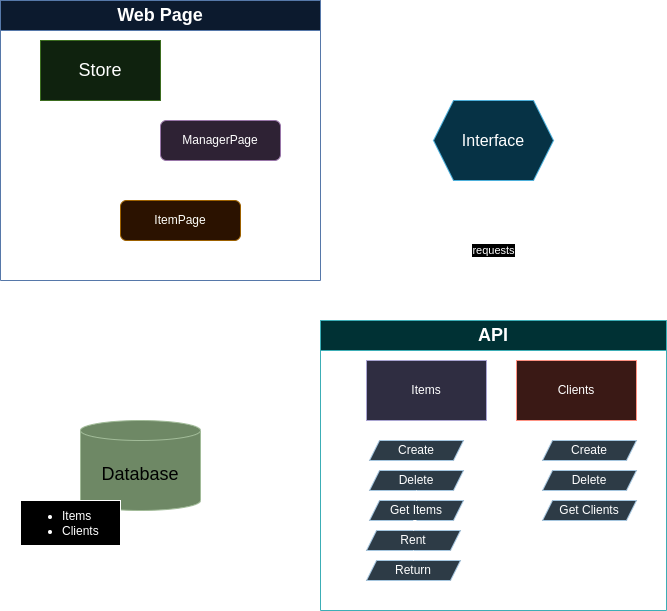

The diagram above was exported from draw.io. Its source (the exported page's mxGraphModel, read from the mxfile embedded in the PNG):
<mxGraphModel dx="1380" dy="786" grid="1" gridSize="10" guides="1" tooltips="1" connect="1" arrows="1" fold="1" page="1" pageScale="1" pageWidth="827" pageHeight="1169" math="0" shadow="0">
  <root>
    <mxCell id="0" />
    <mxCell id="1" parent="0" />
    <mxCell id="_XiQfcfwc7KmFhmGlnv0-3" style="edgeStyle=orthogonalEdgeStyle;rounded=0;orthogonalLoop=1;jettySize=auto;html=1;exitX=1;exitY=0.5;exitDx=0;exitDy=0;entryX=0;entryY=0.5;entryDx=0;entryDy=0;startArrow=none;startFill=0;" parent="1" source="wqEI09qNuGSv9Nn9GOAK-12" target="_XiQfcfwc7KmFhmGlnv0-1" edge="1">
      <mxGeometry relative="1" as="geometry" />
    </mxCell>
    <mxCell id="wqEI09qNuGSv9Nn9GOAK-12" value="Web Page" style="swimlane;whiteSpace=wrap;html=1;fillColor=#dae8fc;strokeColor=#6c8ebf;fontSize=18;startSize=30;" parent="1" vertex="1">
      <mxGeometry x="81" y="280" width="320" height="280" as="geometry">
        <mxRectangle x="50" y="10" width="140" height="30" as="alternateBounds" />
      </mxGeometry>
    </mxCell>
    <mxCell id="wqEI09qNuGSv9Nn9GOAK-14" style="edgeStyle=orthogonalEdgeStyle;rounded=0;orthogonalLoop=1;jettySize=auto;html=1;exitX=0.75;exitY=1;exitDx=0;exitDy=0;entryX=0;entryY=0.5;entryDx=0;entryDy=0;" parent="wqEI09qNuGSv9Nn9GOAK-12" source="wqEI09qNuGSv9Nn9GOAK-10" target="wqEI09qNuGSv9Nn9GOAK-13" edge="1">
      <mxGeometry relative="1" as="geometry" />
    </mxCell>
    <mxCell id="wqEI09qNuGSv9Nn9GOAK-15" style="edgeStyle=orthogonalEdgeStyle;rounded=0;orthogonalLoop=1;jettySize=auto;html=1;exitX=0.25;exitY=1;exitDx=0;exitDy=0;entryX=0;entryY=0.5;entryDx=0;entryDy=0;" parent="wqEI09qNuGSv9Nn9GOAK-12" source="wqEI09qNuGSv9Nn9GOAK-10" target="wqEI09qNuGSv9Nn9GOAK-11" edge="1">
      <mxGeometry relative="1" as="geometry" />
    </mxCell>
    <mxCell id="wqEI09qNuGSv9Nn9GOAK-10" value="Store" style="rounded=0;whiteSpace=wrap;html=1;fillColor=#d5e8d4;strokeColor=#82b366;align=center;verticalAlign=middle;fontFamily=Helvetica;fontSize=18;" parent="wqEI09qNuGSv9Nn9GOAK-12" vertex="1">
      <mxGeometry x="40" y="40" width="120" height="60" as="geometry" />
    </mxCell>
    <mxCell id="wqEI09qNuGSv9Nn9GOAK-11" value="ItemPage" style="rounded=1;whiteSpace=wrap;html=1;fillColor=#ffe6cc;strokeColor=#d79b00;" parent="wqEI09qNuGSv9Nn9GOAK-12" vertex="1">
      <mxGeometry x="120" y="200" width="120" height="40" as="geometry" />
    </mxCell>
    <mxCell id="wqEI09qNuGSv9Nn9GOAK-13" value="ManagerPage" style="rounded=1;whiteSpace=wrap;html=1;fillColor=#e1d5e7;strokeColor=#9673a6;" parent="wqEI09qNuGSv9Nn9GOAK-12" vertex="1">
      <mxGeometry x="160" y="120" width="120" height="40" as="geometry" />
    </mxCell>
    <mxCell id="wqEI09qNuGSv9Nn9GOAK-35" style="edgeStyle=orthogonalEdgeStyle;rounded=0;orthogonalLoop=1;jettySize=auto;html=1;exitX=0;exitY=0.5;exitDx=0;exitDy=0;startArrow=classic;startFill=1;" parent="1" source="wqEI09qNuGSv9Nn9GOAK-18" target="wqEI09qNuGSv9Nn9GOAK-34" edge="1">
      <mxGeometry relative="1" as="geometry" />
    </mxCell>
    <mxCell id="wqEI09qNuGSv9Nn9GOAK-18" value="API" style="swimlane;whiteSpace=wrap;html=1;fillColor=#b0e3e6;strokeColor=#0e8088;fontSize=18;startSize=30;" parent="1" vertex="1">
      <mxGeometry x="401" y="600" width="346" height="290" as="geometry">
        <mxRectangle x="454" y="70" width="60" height="30" as="alternateBounds" />
      </mxGeometry>
    </mxCell>
    <mxCell id="wqEI09qNuGSv9Nn9GOAK-27" style="edgeStyle=orthogonalEdgeStyle;rounded=0;orthogonalLoop=1;jettySize=auto;html=1;exitX=0.25;exitY=1;exitDx=0;exitDy=0;entryX=0.5;entryY=0;entryDx=0;entryDy=0;" parent="wqEI09qNuGSv9Nn9GOAK-18" source="wqEI09qNuGSv9Nn9GOAK-2" target="wqEI09qNuGSv9Nn9GOAK-6" edge="1">
      <mxGeometry relative="1" as="geometry" />
    </mxCell>
    <mxCell id="wqEI09qNuGSv9Nn9GOAK-2" value="Items" style="rounded=0;whiteSpace=wrap;html=1;fillColor=#d0cee2;strokeColor=#56517e;" parent="wqEI09qNuGSv9Nn9GOAK-18" vertex="1">
      <mxGeometry x="46" y="40" width="120" height="60" as="geometry" />
    </mxCell>
    <mxCell id="wqEI09qNuGSv9Nn9GOAK-33" style="edgeStyle=orthogonalEdgeStyle;rounded=0;orthogonalLoop=1;jettySize=auto;html=1;exitX=0.75;exitY=1;exitDx=0;exitDy=0;entryX=0.5;entryY=0;entryDx=0;entryDy=0;" parent="wqEI09qNuGSv9Nn9GOAK-18" source="wqEI09qNuGSv9Nn9GOAK-3" target="wqEI09qNuGSv9Nn9GOAK-28" edge="1">
      <mxGeometry relative="1" as="geometry" />
    </mxCell>
    <mxCell id="wqEI09qNuGSv9Nn9GOAK-3" value="Clients" style="rounded=0;whiteSpace=wrap;html=1;fillColor=#fad9d5;strokeColor=#ae4132;" parent="wqEI09qNuGSv9Nn9GOAK-18" vertex="1">
      <mxGeometry x="196" y="40" width="120" height="60" as="geometry" />
    </mxCell>
    <mxCell id="wqEI09qNuGSv9Nn9GOAK-22" style="edgeStyle=orthogonalEdgeStyle;rounded=0;orthogonalLoop=1;jettySize=auto;html=1;exitX=0.5;exitY=1;exitDx=0;exitDy=0;entryX=0.5;entryY=0;entryDx=0;entryDy=0;endArrow=none;endFill=0;" parent="wqEI09qNuGSv9Nn9GOAK-18" source="wqEI09qNuGSv9Nn9GOAK-6" target="wqEI09qNuGSv9Nn9GOAK-7" edge="1">
      <mxGeometry relative="1" as="geometry" />
    </mxCell>
    <mxCell id="wqEI09qNuGSv9Nn9GOAK-6" value="Create" style="shape=parallelogram;perimeter=parallelogramPerimeter;whiteSpace=wrap;html=1;fixedSize=1;size=10;fillColor=#bac8d3;strokeColor=#23445d;" parent="wqEI09qNuGSv9Nn9GOAK-18" vertex="1">
      <mxGeometry x="49" y="120" width="94" height="20" as="geometry" />
    </mxCell>
    <mxCell id="wqEI09qNuGSv9Nn9GOAK-7" value="Delete" style="shape=parallelogram;perimeter=parallelogramPerimeter;whiteSpace=wrap;html=1;fixedSize=1;size=10;fillColor=#bac8d3;strokeColor=#23445d;" parent="wqEI09qNuGSv9Nn9GOAK-18" vertex="1">
      <mxGeometry x="49" y="150" width="94" height="20" as="geometry" />
    </mxCell>
    <mxCell id="wqEI09qNuGSv9Nn9GOAK-9" value="Return" style="shape=parallelogram;perimeter=parallelogramPerimeter;whiteSpace=wrap;html=1;fixedSize=1;size=10;fillColor=#bac8d3;strokeColor=#23445d;" parent="wqEI09qNuGSv9Nn9GOAK-18" vertex="1">
      <mxGeometry x="46" y="240" width="94" height="20" as="geometry" />
    </mxCell>
    <mxCell id="wqEI09qNuGSv9Nn9GOAK-8" value="Rent" style="shape=parallelogram;perimeter=parallelogramPerimeter;whiteSpace=wrap;html=1;fixedSize=1;size=10;fillColor=#bac8d3;strokeColor=#23445d;" parent="wqEI09qNuGSv9Nn9GOAK-18" vertex="1">
      <mxGeometry x="46" y="210" width="94" height="20" as="geometry" />
    </mxCell>
    <mxCell id="wqEI09qNuGSv9Nn9GOAK-19" value="Get Items" style="shape=parallelogram;perimeter=parallelogramPerimeter;whiteSpace=wrap;html=1;fixedSize=1;size=10;fillColor=#bac8d3;strokeColor=#23445d;" parent="wqEI09qNuGSv9Nn9GOAK-18" vertex="1">
      <mxGeometry x="49" y="180" width="94" height="20" as="geometry" />
    </mxCell>
    <mxCell id="wqEI09qNuGSv9Nn9GOAK-24" style="edgeStyle=orthogonalEdgeStyle;rounded=0;orthogonalLoop=1;jettySize=auto;html=1;exitX=0.5;exitY=1;exitDx=0;exitDy=0;entryX=0.5;entryY=0;entryDx=0;entryDy=0;endArrow=none;endFill=0;" parent="wqEI09qNuGSv9Nn9GOAK-18" source="wqEI09qNuGSv9Nn9GOAK-8" target="wqEI09qNuGSv9Nn9GOAK-9" edge="1">
      <mxGeometry relative="1" as="geometry" />
    </mxCell>
    <mxCell id="wqEI09qNuGSv9Nn9GOAK-23" style="edgeStyle=orthogonalEdgeStyle;rounded=0;orthogonalLoop=1;jettySize=auto;html=1;exitX=0.5;exitY=1;exitDx=0;exitDy=0;entryX=0.5;entryY=0;entryDx=0;entryDy=0;endArrow=none;endFill=0;" parent="wqEI09qNuGSv9Nn9GOAK-18" source="wqEI09qNuGSv9Nn9GOAK-7" target="wqEI09qNuGSv9Nn9GOAK-19" edge="1">
      <mxGeometry relative="1" as="geometry" />
    </mxCell>
    <mxCell id="wqEI09qNuGSv9Nn9GOAK-26" style="edgeStyle=orthogonalEdgeStyle;rounded=0;orthogonalLoop=1;jettySize=auto;html=1;exitX=0.5;exitY=1;exitDx=0;exitDy=0;entryX=0.5;entryY=0;entryDx=0;entryDy=0;endArrow=none;endFill=0;" parent="wqEI09qNuGSv9Nn9GOAK-18" source="wqEI09qNuGSv9Nn9GOAK-19" target="wqEI09qNuGSv9Nn9GOAK-8" edge="1">
      <mxGeometry relative="1" as="geometry" />
    </mxCell>
    <mxCell id="wqEI09qNuGSv9Nn9GOAK-31" style="edgeStyle=orthogonalEdgeStyle;rounded=0;orthogonalLoop=1;jettySize=auto;html=1;exitX=0.5;exitY=1;exitDx=0;exitDy=0;entryX=0.5;entryY=0;entryDx=0;entryDy=0;endArrow=none;endFill=0;" parent="wqEI09qNuGSv9Nn9GOAK-18" source="wqEI09qNuGSv9Nn9GOAK-28" target="wqEI09qNuGSv9Nn9GOAK-29" edge="1">
      <mxGeometry relative="1" as="geometry" />
    </mxCell>
    <mxCell id="wqEI09qNuGSv9Nn9GOAK-28" value="Create" style="shape=parallelogram;perimeter=parallelogramPerimeter;whiteSpace=wrap;html=1;fixedSize=1;size=10;fillColor=#bac8d3;strokeColor=#23445d;" parent="wqEI09qNuGSv9Nn9GOAK-18" vertex="1">
      <mxGeometry x="222" y="120" width="94" height="20" as="geometry" />
    </mxCell>
    <mxCell id="wqEI09qNuGSv9Nn9GOAK-32" style="edgeStyle=orthogonalEdgeStyle;rounded=0;orthogonalLoop=1;jettySize=auto;html=1;exitX=0.5;exitY=1;exitDx=0;exitDy=0;entryX=0.5;entryY=0;entryDx=0;entryDy=0;endArrow=none;endFill=0;" parent="wqEI09qNuGSv9Nn9GOAK-18" source="wqEI09qNuGSv9Nn9GOAK-29" target="wqEI09qNuGSv9Nn9GOAK-30" edge="1">
      <mxGeometry relative="1" as="geometry" />
    </mxCell>
    <mxCell id="wqEI09qNuGSv9Nn9GOAK-29" value="Delete" style="shape=parallelogram;perimeter=parallelogramPerimeter;whiteSpace=wrap;html=1;fixedSize=1;size=10;fillColor=#bac8d3;strokeColor=#23445d;" parent="wqEI09qNuGSv9Nn9GOAK-18" vertex="1">
      <mxGeometry x="222" y="150" width="94" height="20" as="geometry" />
    </mxCell>
    <mxCell id="wqEI09qNuGSv9Nn9GOAK-30" value="Get Clients" style="shape=parallelogram;perimeter=parallelogramPerimeter;whiteSpace=wrap;html=1;fixedSize=1;size=10;fillColor=#bac8d3;strokeColor=#23445d;" parent="wqEI09qNuGSv9Nn9GOAK-18" vertex="1">
      <mxGeometry x="222" y="180" width="94" height="20" as="geometry" />
    </mxCell>
    <mxCell id="wqEI09qNuGSv9Nn9GOAK-37" value="" style="group" parent="1" vertex="1" connectable="0">
      <mxGeometry x="101" y="700" width="180" height="125" as="geometry" />
    </mxCell>
    <mxCell id="wqEI09qNuGSv9Nn9GOAK-34" value="Database" style="shape=cylinder3;whiteSpace=wrap;html=1;boundedLbl=1;backgroundOutline=1;size=10.00000000000017;fillColor=#6d8764;strokeColor=#3A5431;fontColor=#ffffff;fontSize=18;" parent="wqEI09qNuGSv9Nn9GOAK-37" vertex="1">
      <mxGeometry x="60" width="120" height="90" as="geometry" />
    </mxCell>
    <mxCell id="wqEI09qNuGSv9Nn9GOAK-36" value="&lt;ul&gt;&lt;li&gt;Items&lt;/li&gt;&lt;li&gt;Clients&lt;/li&gt;&lt;/ul&gt;" style="rounded=0;whiteSpace=wrap;html=1;align=left;" parent="wqEI09qNuGSv9Nn9GOAK-37" vertex="1">
      <mxGeometry y="80" width="100" height="45" as="geometry" />
    </mxCell>
    <mxCell id="_XiQfcfwc7KmFhmGlnv0-2" value="requests" style="edgeStyle=orthogonalEdgeStyle;rounded=0;orthogonalLoop=1;jettySize=auto;html=1;exitX=0.5;exitY=1;exitDx=0;exitDy=0;entryX=0.5;entryY=0;entryDx=0;entryDy=0;" parent="1" source="_XiQfcfwc7KmFhmGlnv0-1" target="wqEI09qNuGSv9Nn9GOAK-18" edge="1">
      <mxGeometry relative="1" as="geometry" />
    </mxCell>
    <mxCell id="_XiQfcfwc7KmFhmGlnv0-1" value="Interface" style="shape=hexagon;perimeter=hexagonPerimeter2;whiteSpace=wrap;html=1;fixedSize=1;fontSize=16;fillColor=#b1ddf0;strokeColor=#10739e;" parent="1" vertex="1">
      <mxGeometry x="514" y="380" width="120" height="80" as="geometry" />
    </mxCell>
  </root>
</mxGraphModel>